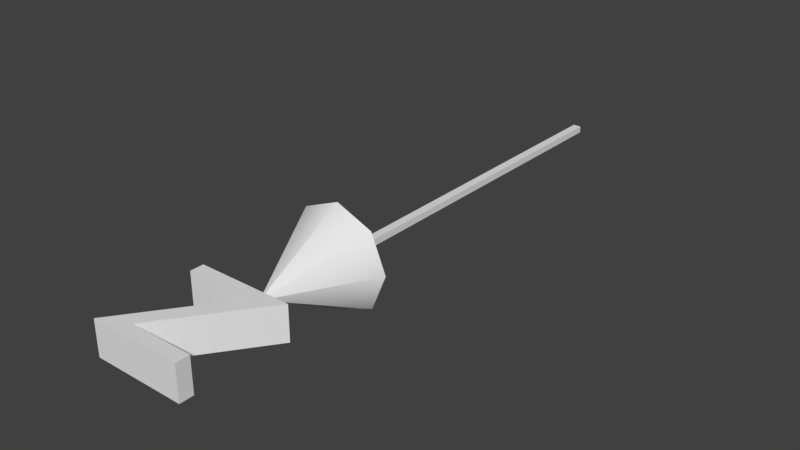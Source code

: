 # Source: z-axis.blend  (saved by Blender 2.79.0; exported with 4.5.12 LTS)
import bpy
from mathutils import Matrix  # noqa: F401  (used for matrix-valued properties, if any)

bpy.ops.wm.read_factory_settings(use_empty=True)
scene = bpy.context.scene
scene.name = 'Scene'

# ---- collections
col_collection_1 = bpy.data.collections.new('Collection 1'); scene.collection.children.link(col_collection_1)

# ---- materials (node trees are filled in below, after node groups)
mat_wire_085028177 = bpy.data.materials.new('wire_085028177')
mat_wire_085028177.alpha_threshold = 0.0
mat_wire_085028177.use_transparent_shadow = False
mat_wire_085028177.roughness = 0.5

# ---- material node trees

# ---- world
world_world = bpy.data.worlds.new('World'); scene.world = world_world
world_world.color = (0.05088, 0.05088, 0.05088)
world_world.use_sun_shadow = False
world_world.sun_shadow_jitter_overblur = 0.0
world_world.cycles.sampling_method = 'MANUAL'

# ---- meshes
me_cutext = bpy.data.meshes.new('CUText')
me_cutext.from_pydata([(0.45, 0.594, 0.0), (0.016, 0.0, 0.0), (0.631, 0.0, 0.0), (0.631, 0.088, 0.0), (0.197, 0.088, 0.0), (0.631, 0.682, 0.0), (0.043, 0.682, 0.0), (0.043, 0.594, 0.0), (0.45, 0.594, 0.0), (0.016, 0.0, 0.0), (0.631, 0.0, 0.0), (0.631, 0.088, 0.0), (0.197, 0.088, 0.0), (0.631, 0.682, 0.0), (0.043, 0.682, 0.0), (0.043, 0.594, 0.0), (0.45, 0.594, 0.2218), (0.016, 0.0, 0.2218), (0.631, 0.0, 0.2218), (0.631, 0.088, 0.2218), (0.197, 0.088, 0.2218), (0.631, 0.682, 0.2218), (0.043, 0.682, 0.2218), (0.043, 0.594, 0.2218), (0.3758, -0.7488, 0.0381), (0.1346, -0.7488, 0.2793), (0.03467, -0.7488, 0.0381), (0.3758, -0.7488, 0.3792), (0.617, -0.7488, 0.2793), (0.7169, -0.7488, 0.0381), (0.617, -0.7488, -0.2031), (0.3758, -0.7488, -0.303), (0.1346, -0.7488, -0.2031), (0.3758, -0.1386, 0.0381), (0.3915, -0.7506, 0.01641), (0.3915, -3.22, 0.01641), (0.3374, -3.22, 0.01641), (0.3374, -0.7506, 0.01641), (0.3915, -0.7506, 0.05973), (0.3374, -0.7506, 0.05973), (0.3374, -3.22, 0.05973), (0.3915, -3.22, 0.05973)], [], [(7, 6, 5), (7, 5, 0), (0, 5, 4), (1, 0, 4), (1, 4, 3), (1, 3, 2), (11, 18, 10), (14, 21, 13), (10, 17, 9), (13, 20, 12), (12, 19, 11), (9, 16, 8), (6, 15, 14), (0, 9, 8), (3, 12, 11), (4, 13, 12), (1, 10, 9), (5, 14, 13), (2, 11, 10), (7, 8, 15), (23, 21, 22), (23, 16, 21), (16, 20, 21), (17, 20, 16), (17, 19, 20), (17, 18, 19), (8, 23, 15), (15, 22, 14), (11, 19, 18), (14, 22, 21), (10, 18, 17), (13, 21, 20), (12, 20, 19), (9, 17, 16), (6, 7, 15), (0, 1, 9), (3, 4, 12), (4, 5, 13), (1, 2, 10), (5, 6, 14), (2, 3, 11), (7, 0, 8), (8, 16, 23), (15, 23, 22), (24, 25, 26), (24, 27, 25), (24, 28, 27), (24, 29, 28), (24, 30, 29), (24, 31, 30), (24, 32, 31), (24, 26, 32), (26, 25, 33), (25, 27, 33), (27, 28, 33), (28, 29, 33), (29, 30, 33), (30, 31, 33), (31, 32, 33), (32, 26, 33), (34, 35, 36), (36, 37, 34), (38, 39, 40), (40, 41, 38), (34, 37, 39), (39, 38, 34), (37, 36, 40), (40, 39, 37), (36, 35, 41), (41, 40, 36), (35, 34, 38), (38, 41, 35)])
me_cutext.polygons.foreach_set('use_smooth', [0, 0, 0, 0, 0, 0, 0, 0, 0, 0, 0, 0, 0, 0, 0, 0, 0, 0, 0, 0, 0, 0, 0, 0, 0, 0, 0, 0, 0, 0, 0, 0, 0, 0, 0, 0, 0, 0, 0, 0, 0, 0, 0, 0, 1, 1, 1, 1, 1, 1, 1, 1, 1, 1, 1, 1, 1, 1, 1, 1, 1, 1, 1, 1, 1, 1, 1, 1, 1, 1, 1, 1])
_k = set([(25, 26), (25, 27), (25, 33), (26, 32), (26, 33), (27, 28), (27, 33), (28, 29), (28, 33), (29, 30), (29, 33), (30, 31), (30, 33), (31, 32), (31, 33), (32, 33), (34, 35), (34, 37), (34, 38), (35, 36), (35, 41), (36, 37), (36, 40), (37, 39), (38, 39), (38, 41), (39, 40), (40, 41)])
me_cutext.attributes.new('sharp_edge', 'BOOLEAN', 'EDGE').data.foreach_set('value', [ (min(e.vertices), max(e.vertices)) in _k for e in me_cutext.edges])
_uv = me_cutext.uv_layers.new(name='UVMap')
_uv.uv.foreach_set('vector', [0.0, 0.0, 0.0, 0.0, 0.0, 0.0, 0.0, 0.0, 0.0, 0.0, 0.0, 0.0, 0.0, 0.0, 0.0, 0.0, 0.0, 0.0, 0.0, 0.0, 0.0, 0.0, 0.0, 0.0, 0.0, 0.0, 0.0, 0.0, 0.0, 0.0, 0.0, 0.0, 0.0, 0.0, 0.0, 0.0, 0.0, 0.0, 0.0, 0.0, 0.0, 0.0, 0.0, 0.0, 0.0, 0.0, 0.0, 0.0, 0.0, 0.0, 0.0, 0.0, 0.0, 0.0, 0.0, 0.0, 0.0, 0.0, 0.0, 0.0, 0.0, 0.0, 0.0, 0.0, 0.0, 0.0, 0.0, 0.0, 0.0, 0.0, 0.0, 0.0, 0.0, 0.0, 0.0, 0.0, 0.0, 0.0, 0.0, 0.0, 0.0, 0.0, 0.0, 0.0, 0.0, 0.0, 0.0, 0.0, 0.0, 0.0, 0.0, 0.0, 0.0, 0.0, 0.0, 0.0, 0.0, 0.0, 0.0, 0.0, 0.0, 0.0, 0.0, 0.0, 0.0, 0.0, 0.0, 0.0, 0.0, 0.0, 0.0, 0.0, 0.0, 0.0, 0.0, 0.0, 0.0, 0.0, 0.0, 0.0, 0.0, 0.0, 0.0, 0.0, 0.0, 0.0, 0.0, 0.0, 0.0, 0.0, 0.0, 0.0, 0.0, 0.0, 0.0, 0.0, 0.0, 0.0, 0.0, 0.0, 0.0, 0.0, 0.0, 0.0, 0.0, 0.0, 0.0, 0.0, 0.0, 0.0, 0.0, 0.0, 0.0, 0.0, 0.0, 0.0, 0.0, 0.0, 0.0, 0.0, 0.0, 0.0, 0.0, 0.0, 0.0, 0.0, 0.0, 0.0, 0.0, 0.0, 0.0, 0.0, 0.0, 0.0, 0.0, 0.0, 0.0, 0.0, 0.0, 0.0, 0.0, 0.0, 0.0, 0.0, 0.0, 0.0, 0.0, 0.0, 0.0, 0.0, 0.0, 0.0, 0.0, 0.0, 0.0, 0.0, 0.0, 0.0, 0.0, 0.0, 0.0, 0.0, 0.0, 0.0, 0.0, 0.0, 0.0, 0.0, 0.0, 0.0, 0.0, 0.0, 0.0, 0.0, 0.0, 0.0, 0.0, 0.0, 0.0, 0.0, 0.0, 0.0, 0.0, 0.0, 0.0, 0.0, 0.0, 0.0, 0.0, 0.0, 0.0, 0.0, 0.0, 0.0, 0.0, 0.0, 0.0, 0.0, 0.0, 0.0, 0.0, 0.0, 0.0, 0.0, 0.0, 0.0, 0.0, 0.0, 0.0, 0.0, 0.0, 0.0, 0.0, 0.0, 0.0, 0.0, 0.0, 0.0, 0.0, 0.0, 0.0, 0.0, 0.0, 0.0, 0.5, 0.5, 0.8536, 0.8536, 1.0, 0.5, 0.5, 0.5, 0.5, 1.0, 0.8536, 0.8536, 0.5, 0.5, 0.1464, 0.8536, 0.5, 1.0, 0.5, 0.5, 0.0, 0.5, 0.1464, 0.8536, 0.5, 0.5, 0.1464, 0.1464, 0.0, 0.5, 0.5, 0.5, 0.5, 0.0, 0.1464, 0.1464, 0.5, 0.5, 0.8536, 0.1464, 0.5, 0.0, 0.5, 0.5, 1.0, 0.5, 0.8536, 0.1464, 1.0, 0.5, 0.8536, 0.8536, 0.5, 0.5, 0.8536, 0.8536, 0.5, 1.0, 0.5, 0.5, 0.5, 1.0, 0.1464, 0.8536, 0.5, 0.5, 0.1464, 0.8536, 0.0, 0.5, 0.5, 0.5, 0.0, 0.5, 0.1464, 0.1464, 0.5, 0.5, 0.1464, 0.1464, 0.5, 0.0, 0.5, 0.5, 0.5, 0.0, 0.8536, 0.1464, 0.5, 0.5, 0.8536, 0.1464, 1.0, 0.5, 0.5, 0.5, 0.477, 0.4682, 0.477, 0.4682, 0.5563, 0.4682, 0.5563, 0.4682, 0.5563, 0.4682, 0.477, 0.4682, 0.477, 0.5317, 0.5563, 0.5317, 0.5563, 0.5317, 0.5563, 0.5317, 0.477, 0.5317, 0.477, 0.5317, 0.477, 0.4682, 0.5563, 0.4682, 0.5563, 0.5317, 0.5563, 0.5317, 0.477, 0.5317, 0.477, 0.4682, 0.5563, 0.4682, 0.5563, 0.4682, 0.5563, 0.5317, 0.5563, 0.5317, 0.5563, 0.5317, 0.5563, 0.4682, 0.5563, 0.4682, 0.477, 0.4682, 0.477, 0.5317, 0.477, 0.5317, 0.5563, 0.5317, 0.5563, 0.4682, 0.477, 0.4682, 0.477, 0.4682, 0.477, 0.5317, 0.477, 0.5317, 0.477, 0.5317, 0.477, 0.4682])
me_cutext.materials.append(mat_wire_085028177)
me_cutext.use_remesh_preserve_volume = False
me_cutext.use_remesh_preserve_attributes = False
me_cutext.use_mirror_vertex_groups = False
me_cutext.auto_texspace = False
me_cutext.update()
me_cutext.normals_split_custom_set([tuple(v) for v in zip(*[iter([0.0, 0.0, -1.0, 0.0, 0.0, -1.0, 0.0, 0.0, -1.0, 0.0, 0.0, -1.0, 0.0, 0.0, -1.0, 0.0, 0.0, -1.0, 0.0, 0.0, -1.0, 0.0, 0.0, -1.0, 0.0, 0.0, -1.0, 0.0, 0.0, -1.0, 0.0, 0.0, -1.0, 0.0, 0.0, -1.0, 0.0, 0.0, -1.0, 0.0, 0.0, -1.0, 0.0, 0.0, -1.0, 0.0, 0.0, -1.0, 0.0, 0.0, -1.0, 0.0, 0.0, -1.0, 1.0, 0.0, 0.0, 1.0, 0.0, 0.0, 1.0, 0.0, 0.0, 0.0, 1.0, 0.0, 0.0, 1.0, 0.0, 0.0, 1.0, 0.0, 0.0, -1.0, 0.0, 0.0, -1.0, 0.0, 0.0, -1.0, 0.0, 0.8074, -0.5899, 0.0, 0.8074, -0.5899, 0.0, 0.8074, -0.5899, 0.0, 0.0, 1.0, 0.0, 0.0, 1.0, 0.0, 0.0, 1.0, 0.0, -0.8074, 0.5899, 0.0, -0.8074, 0.5899, 0.0, -0.8074, 0.5899, 0.0, 0.0, 0.0, 1.0, 0.0, 0.0, 1.0, 0.0, 0.0, 1.0, 0.0, 0.0, 1.0, 0.0, 0.0, 1.0, 0.0, 0.0, 1.0, 0.0, 0.0, 1.0, 0.0, 0.0, 1.0, 0.0, 0.0, 1.0, 0.0, 0.0, 1.0, 0.0, 0.0, 1.0, 0.0, 0.0, 1.0, 0.0, 0.0, 1.0, 0.0, 0.0, 1.0, 0.0, 0.0, 1.0, 0.0, 0.0, 1.0, 0.0, 0.0, 1.0, 0.0, 0.0, 1.0, 0.0, 0.0, 1.0, 0.0, 0.0, 1.0, 0.0, 0.0, 1.0, 0.0, 0.0, 1.0, 0.0, 0.0, 1.0, 0.0, 0.0, 1.0, 0.0, 0.0, 1.0, 0.0, 0.0, 1.0, 0.0, 0.0, 1.0, 0.0, 0.0, 1.0, 0.0, 0.0, 1.0, 0.0, 0.0, 1.0, 0.0, 0.0, 1.0, 0.0, 0.0, 1.0, 0.0, 0.0, 1.0, 2.15e-07, 0.0, 1.0, 2.15e-07, 0.0, 1.0, 2.15e-07, 0.0, 1.0, 0.0, 0.0, 1.0, 0.0, 0.0, 1.0, 0.0, 0.0, 1.0, 0.0, 0.0, 1.0, 0.0, 0.0, 1.0, 0.0, 0.0, 1.0, 0.0, -1.0, 0.0, 0.0, -1.0, 0.0, 0.0, -1.0, 0.0, -1.0, 0.0, 0.0, -1.0, 0.0, 0.0, -1.0, 0.0, 0.0, 1.0, 0.0, 0.0, 1.0, 0.0, 0.0, 1.0, 0.0, 0.0, 0.0, 1.0, 0.0, 0.0, 1.0, 0.0, 0.0, 1.0, 0.0, 0.0, -1.0, 0.0, 0.0, -1.0, 0.0, 0.0, -1.0, 0.0, 0.8074, -0.5899, 0.0, 0.8074, -0.5899, 0.0, 0.8074, -0.5899, 0.0, 0.0, 1.0, 0.0, 0.0, 1.0, 0.0, 0.0, 1.0, 0.0, -0.8074, 0.5899, 0.0, -0.8074, 0.5899, 0.0, -0.8074, 0.5899, 0.0, 0.0, 0.0, 1.0, 0.0, 0.0, 1.0, 0.0, 0.0, 1.0, 0.0, 0.0, 1.0, 0.0, 0.0, 1.0, 0.0, 0.0, 1.0, 0.0, 0.0, 1.0, 0.0, 0.0, 1.0, 0.0, 0.0, 1.0, 0.0, 0.0, 1.0, 0.0, 0.0, 1.0, 0.0, 0.0, 1.0, 0.0, 0.0, 1.0, 0.0, 0.0, 1.0, 0.0, 0.0, 1.0, 0.0, 0.0, 1.0, 0.0, 0.0, 1.0, 0.0, 0.0, 1.0, 0.0, 0.0, 1.0, 0.0, 0.0, 1.0, 0.0, 0.0, 1.0, 0.0, 0.0, 1.0, 0.0, 0.0, 1.0, 0.0, 0.0, 1.0, 0.0, -1.0, 0.0, 0.0, -1.0, 0.0, 0.0, -1.0, 0.0, -1.0, 0.0, 0.0, -1.0, 0.0, 0.0, -1.0, 0.0, 0.0, 0.0, -1.0, 1.357e-14, 0.0, -1.0, 0.0, 0.0, -1.0, 0.0, 0.0, -1.0, 1.357e-14, 0.0, -1.0, 0.0, 0.0, -1.0, 0.0, 0.0, -1.0, 1.357e-14, 0.0, -1.0, -2.716e-07, 0.0, -1.0, 0.0, 0.0, -1.0, 1.357e-14, 0.0, -1.0, 4.825e-14, 0.0, -1.0, -2.716e-07, 0.0, -1.0, 1.357e-14, 0.0, -1.0, 2.716e-07, 0.0, -1.0, 4.825e-14, 0.0, -1.0, 1.357e-14, 0.0, -1.0, 0.0, 0.0, -1.0, 2.716e-07, 0.0, -1.0, 1.357e-14, 0.0, -1.0, 0.0, 0.0, -1.0, 0.0, 0.0, -1.0, 1.357e-14, 0.0, -1.0, 0.0, 0.0, -1.0, 0.0, -0.8729, 0.488, 1.522e-06, -0.6172, 0.488, 0.6172, -0.8209, 0.4589, 0.34, -0.6172, 0.488, 0.6172, -1.46e-06, 0.488, 0.8729, -0.34, 0.4589, 0.8209, 1.485e-06, 0.488, 0.8729, 0.6172, 0.488, 0.6172, 0.34, 0.4589, 0.8209, 0.6172, 0.488, 0.6172, 0.8729, 0.488, 1.52e-06, 0.8209, 0.4589, 0.34, 0.8729, 0.488, -1.564e-06, 0.6172, 0.4879, -0.6172, 0.8209, 0.4589, -0.34, 0.6172, 0.4879, -0.6172, 1.034e-05, 0.4879, -0.8729, 0.34, 0.4589, -0.8209, -1.034e-05, 0.4879, -0.8729, -0.6172, 0.4879, -0.6172, -0.34, 0.4589, -0.8209, -0.6172, 0.4879, -0.6172, -0.8729, 0.488, -1.55e-06, -0.8209, 0.4589, -0.34, -3.886e-11, -4.525e-08, -1.0, -2.784e-09, -4.525e-08, -1.0, -2.745e-09, -4.525e-08, -1.0, -2.745e-09, -4.525e-08, -1.0, 0.0, -4.525e-08, -1.0, -3.886e-11, -4.525e-08, -1.0, 0.0, 4.525e-08, 1.0, 0.0, 4.525e-08, 1.0, 0.0, 4.525e-08, 1.0, 0.0, 4.525e-08, 1.0, 0.0, 4.525e-08, 1.0, 0.0, 4.525e-08, 1.0, 0.0, 1.0, 0.0, 0.0, 1.0, 0.0, 0.0, 1.0, 0.0, 0.0, 1.0, 0.0, 0.0, 1.0, 0.0, 0.0, 1.0, 0.0, -1.0, 1.393e-07, 0.0, -1.0, 1.393e-07, 0.0, -1.0, 1.393e-07, 0.0, -1.0, 1.393e-07, 0.0, -1.0, 1.393e-07, 0.0, -1.0, 1.393e-07, 0.0, -4.402e-06, -1.0, 0.0, -4.402e-06, -1.0, 0.0, -4.402e-06, -1.0, 0.0, -4.402e-06, -1.0, 0.0, -4.402e-06, -1.0, 0.0, -4.402e-06, -1.0, 0.0, 1.0, -1.396e-07, 0.0, 1.0, -1.741e-07, 0.0, 1.0, -1.737e-07, 0.0, 1.0, -1.737e-07, 0.0, 1.0, -1.393e-07, 0.0, 1.0, -1.396e-07, 0.0])] * 3)])

# ---- objects
ob_text = bpy.data.objects.new('Text', me_cutext)

# ---- transforms, parenting, visibility, modifiers, constraints
ob_text.location = (8.438, -109.3, -1.727)
ob_text.rotation_euler = (0.0, -0.0, -3.142)
ob_text.scale = (33.74, 33.74, 33.74)
ob_text.lineart.crease_threshold = 0.0

# ---- collection membership
col_collection_1.objects.link(ob_text)

# ---- scene / render settings (as saved in the file)
scene.frame_start = 1; scene.frame_end = 250; scene.frame_set(1)
scene.render.engine = 'BLENDER_EEVEE_NEXT'
scene.render.resolution_percentage = 50
scene.render.dither_intensity = 0.0
scene.cycles.use_denoising = False
scene.cycles.samples = 128
scene.cycles.sampling_pattern = 'TABULATED_SOBOL'
scene.cycles.use_adaptive_sampling = False
scene.cycles.use_light_tree = False
scene.cycles.blur_glossy = 0.0
scene.cycles.sample_clamp_indirect = 0.0
scene.view_settings.view_transform = 'Standard'
bpy.context.view_layer.update()

# ---- added for rendering (the .blend has no active camera and no usable light): camera, sun
cam_auto = bpy.data.cameras.new('AutoCamera')
cam_auto.lens = 50.0
cam_auto.sensor_width = 36.0
cam_auto.clip_end = 2203.81
ob_auto_camera = bpy.data.objects.new('AutoCamera', cam_auto)
scene.collection.objects.link(ob_auto_camera)
ob_auto_camera.location = (121.648, -217.22, 100.017)
ob_auto_camera.rotation_euler = (1.09748, -7.21219e-08, 0.694738)
scene.camera = ob_auto_camera
light_auto_sun = bpy.data.lights.new('AutoSun', 'SUN')
light_auto_sun.energy = 3.0
light_auto_sun.angle = 0.0523599
ob_auto_sun = bpy.data.objects.new('AutoSun', light_auto_sun)
scene.collection.objects.link(ob_auto_sun)
ob_auto_sun.rotation_euler = (0.872665, 0.174533, 0.523599)
bpy.context.view_layer.update()
